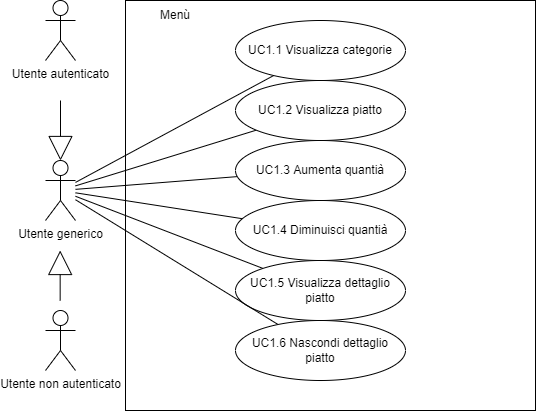

The diagram above was exported from draw.io. Its source (the exported page's mxGraphModel, read from the mxfile embedded in the PNG):
<mxGraphModel dx="580" dy="654" grid="1" gridSize="10" guides="1" tooltips="1" connect="1" arrows="1" fold="1" page="1" pageScale="1" pageWidth="850" pageHeight="1100" math="0" shadow="0">
  <root>
    <mxCell id="0" />
    <mxCell id="1" parent="0" />
    <mxCell id="u7H2nSkOeFAtxEhfIqv4-10" value="Utente generico" style="shape=umlActor;verticalLabelPosition=bottom;verticalAlign=top;html=1;outlineConnect=0;" parent="1" vertex="1">
      <mxGeometry x="390" y="370" width="30" height="60" as="geometry" />
    </mxCell>
    <mxCell id="u7H2nSkOeFAtxEhfIqv4-15" value="" style="endArrow=block;html=1;rounded=0;strokeColor=default;endFill=0;endSize=22;" parent="1" edge="1">
      <mxGeometry width="50" height="50" relative="1" as="geometry">
        <mxPoint x="404.6600000000001" y="510" as="sourcePoint" />
        <mxPoint x="404.6600000000001" y="460" as="targetPoint" />
      </mxGeometry>
    </mxCell>
    <mxCell id="u7H2nSkOeFAtxEhfIqv4-16" value="" style="endArrow=block;html=1;rounded=0;strokeColor=default;endFill=0;strokeWidth=1;endSize=22;" parent="1" target="u7H2nSkOeFAtxEhfIqv4-10" edge="1">
      <mxGeometry width="50" height="50" relative="1" as="geometry">
        <mxPoint x="405" y="310" as="sourcePoint" />
        <mxPoint x="620" y="430" as="targetPoint" />
      </mxGeometry>
    </mxCell>
    <mxCell id="u7H2nSkOeFAtxEhfIqv4-17" value="Utente non autenticato" style="shape=umlActor;verticalLabelPosition=bottom;verticalAlign=top;html=1;outlineConnect=0;" parent="1" vertex="1">
      <mxGeometry x="390" y="520" width="30" height="60" as="geometry" />
    </mxCell>
    <mxCell id="u7H2nSkOeFAtxEhfIqv4-18" value="Utente autenticato" style="shape=umlActor;verticalLabelPosition=bottom;verticalAlign=top;html=1;outlineConnect=0;" parent="1" vertex="1">
      <mxGeometry x="390" y="210" width="30" height="60" as="geometry" />
    </mxCell>
    <mxCell id="u7H2nSkOeFAtxEhfIqv4-20" value="" style="whiteSpace=wrap;html=1;aspect=fixed;" parent="1" vertex="1">
      <mxGeometry x="470" y="210" width="410" height="410" as="geometry" />
    </mxCell>
    <mxCell id="u7H2nSkOeFAtxEhfIqv4-21" value="Menù" style="text;html=1;strokeColor=none;fillColor=none;align=center;verticalAlign=middle;whiteSpace=wrap;rounded=0;" parent="1" vertex="1">
      <mxGeometry x="490" y="210" width="60" height="30" as="geometry" />
    </mxCell>
    <mxCell id="u7H2nSkOeFAtxEhfIqv4-30" style="edgeStyle=none;rounded=0;orthogonalLoop=1;jettySize=auto;html=1;endArrow=none;endFill=0;strokeColor=default;" parent="1" source="u7H2nSkOeFAtxEhfIqv4-23" target="u7H2nSkOeFAtxEhfIqv4-10" edge="1">
      <mxGeometry relative="1" as="geometry" />
    </mxCell>
    <mxCell id="u7H2nSkOeFAtxEhfIqv4-23" value="UC1.1 Visualizza categorie" style="ellipse;whiteSpace=wrap;html=1;" parent="1" vertex="1">
      <mxGeometry x="580" y="230" width="170" height="60" as="geometry" />
    </mxCell>
    <mxCell id="u7H2nSkOeFAtxEhfIqv4-31" style="edgeStyle=none;rounded=0;orthogonalLoop=1;jettySize=auto;html=1;endArrow=none;endFill=0;strokeColor=default;" parent="1" source="u7H2nSkOeFAtxEhfIqv4-24" target="u7H2nSkOeFAtxEhfIqv4-10" edge="1">
      <mxGeometry relative="1" as="geometry" />
    </mxCell>
    <mxCell id="u7H2nSkOeFAtxEhfIqv4-24" value="UC1.2 Visualizza piatto" style="ellipse;whiteSpace=wrap;html=1;" parent="1" vertex="1">
      <mxGeometry x="580" y="290" width="170" height="60" as="geometry" />
    </mxCell>
    <mxCell id="u7H2nSkOeFAtxEhfIqv4-32" style="edgeStyle=none;rounded=0;orthogonalLoop=1;jettySize=auto;html=1;endArrow=none;endFill=0;strokeColor=default;" parent="1" source="u7H2nSkOeFAtxEhfIqv4-25" target="u7H2nSkOeFAtxEhfIqv4-10" edge="1">
      <mxGeometry relative="1" as="geometry" />
    </mxCell>
    <mxCell id="u7H2nSkOeFAtxEhfIqv4-25" value="UC1.3 Aumenta quantià" style="ellipse;whiteSpace=wrap;html=1;" parent="1" vertex="1">
      <mxGeometry x="580" y="350" width="170" height="60" as="geometry" />
    </mxCell>
    <mxCell id="u7H2nSkOeFAtxEhfIqv4-33" style="edgeStyle=none;rounded=0;orthogonalLoop=1;jettySize=auto;html=1;endArrow=none;endFill=0;strokeColor=default;" parent="1" source="u7H2nSkOeFAtxEhfIqv4-26" target="u7H2nSkOeFAtxEhfIqv4-10" edge="1">
      <mxGeometry relative="1" as="geometry" />
    </mxCell>
    <mxCell id="u7H2nSkOeFAtxEhfIqv4-26" value="UC1.4 Diminuisci quantià" style="ellipse;whiteSpace=wrap;html=1;" parent="1" vertex="1">
      <mxGeometry x="580" y="410" width="170" height="60" as="geometry" />
    </mxCell>
    <mxCell id="u7H2nSkOeFAtxEhfIqv4-34" style="edgeStyle=none;rounded=0;orthogonalLoop=1;jettySize=auto;html=1;endArrow=none;endFill=0;strokeColor=default;" parent="1" source="u7H2nSkOeFAtxEhfIqv4-27" target="u7H2nSkOeFAtxEhfIqv4-10" edge="1">
      <mxGeometry relative="1" as="geometry" />
    </mxCell>
    <mxCell id="u7H2nSkOeFAtxEhfIqv4-27" value="UC1.5 Visualizza dettaglio piatto" style="ellipse;whiteSpace=wrap;html=1;" parent="1" vertex="1">
      <mxGeometry x="580" y="470" width="170" height="60" as="geometry" />
    </mxCell>
    <mxCell id="u7H2nSkOeFAtxEhfIqv4-35" style="edgeStyle=none;rounded=0;orthogonalLoop=1;jettySize=auto;html=1;endArrow=none;endFill=0;strokeColor=default;" parent="1" source="u7H2nSkOeFAtxEhfIqv4-28" target="u7H2nSkOeFAtxEhfIqv4-10" edge="1">
      <mxGeometry relative="1" as="geometry" />
    </mxCell>
    <mxCell id="u7H2nSkOeFAtxEhfIqv4-28" value="UC1.6 Nascondi dettaglio piatto" style="ellipse;whiteSpace=wrap;html=1;" parent="1" vertex="1">
      <mxGeometry x="580" y="530" width="170" height="60" as="geometry" />
    </mxCell>
  </root>
</mxGraphModel>